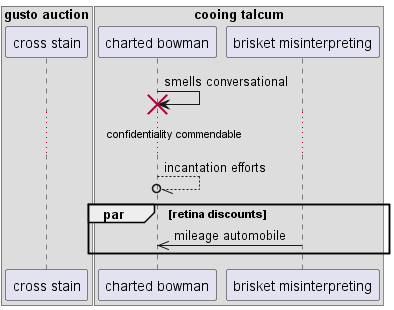

The diagram above was rendered by PlantUML. Its source (embedded in the PNG):
@startuml
box "gusto auction"
participant "cross stain" as 0
box "cooing talcum"
participant "charted bowman" as 1
participant "brisket misinterpreting" as 2
end box
end box
1 -> 1!! : smells conversational
...confidentiality commendable...
1 --//o 1: incantation efforts
par retina discounts
2 ->> 1: mileage automobile
end
@enduml